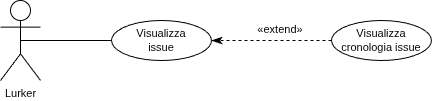

The diagram above was exported from draw.io. Its source (the exported page's mxGraphModel, read from the mxfile embedded in the PNG):
<mxGraphModel dx="1414" dy="731" grid="1" gridSize="10" guides="1" tooltips="1" connect="1" arrows="1" fold="1" page="1" pageScale="1" pageWidth="827" pageHeight="1169" math="0" shadow="0">
  <root>
    <mxCell id="0" />
    <mxCell id="1" parent="0" />
    <mxCell id="v9aTdKNRiK239Zin1d2a-2" edge="1" parent="1" source="v9aTdKNRiK239Zin1d2a-6" style="rounded=0;orthogonalLoop=1;jettySize=auto;html=1;exitX=0.5;exitY=0.5;exitDx=0;exitDy=0;exitPerimeter=0;entryX=0;entryY=0.5;entryDx=0;entryDy=0;fontStyle=0;fontSize=11;endArrow=none;endFill=0;labelBackgroundColor=default;" target="hd7bEA4KfRG2fHZ8HcpM-1">
      <mxGeometry relative="1" as="geometry">
        <mxPoint x="590" y="83" as="targetPoint" />
      </mxGeometry>
    </mxCell>
    <mxCell id="v9aTdKNRiK239Zin1d2a-6" parent="1" style="shape=umlActor;verticalLabelPosition=bottom;verticalAlign=top;html=1;outlineConnect=0;fontStyle=0;fontSize=11;labelBackgroundColor=none;fillColor=none;" value="Lurker" vertex="1">
      <mxGeometry height="80" width="40" x="360" y="43" as="geometry" />
    </mxCell>
    <mxCell id="hd7bEA4KfRG2fHZ8HcpM-1" parent="1" style="ellipse;whiteSpace=wrap;html=1;align=center;fontStyle=0;fontSize=11;labelBackgroundColor=none;fillColor=none;" value="Visualizza&lt;div&gt;issue&lt;/div&gt;" vertex="1">
      <mxGeometry height="40" width="100" x="471" y="63" as="geometry" />
    </mxCell>
    <mxCell id="hd7bEA4KfRG2fHZ8HcpM-2" edge="1" parent="1" source="hd7bEA4KfRG2fHZ8HcpM-3" style="rounded=0;orthogonalLoop=1;jettySize=auto;html=1;exitX=0;exitY=0.5;exitDx=0;exitDy=0;entryX=1;entryY=0.5;entryDx=0;entryDy=0;fontStyle=0;fontSize=11;dashed=1;labelBackgroundColor=default;endArrow=classicThin;endFill=1;endSize=8;" target="hd7bEA4KfRG2fHZ8HcpM-1" value="">
      <mxGeometry relative="1" x="-0.2222" y="-17" as="geometry">
        <mxPoint as="offset" />
      </mxGeometry>
    </mxCell>
    <mxCell id="hd7bEA4KfRG2fHZ8HcpM-3" parent="1" style="ellipse;whiteSpace=wrap;html=1;align=center;fontStyle=0;fontSize=11;labelBackgroundColor=none;fillColor=none;" value="Visualizza cronologia issue" vertex="1">
      <mxGeometry height="40" width="100" x="691" y="63" as="geometry" />
    </mxCell>
    <mxCell id="hd7bEA4KfRG2fHZ8HcpM-6" parent="1" style="text;html=1;whiteSpace=wrap;align=center;verticalAlign=middle;rounded=0;fontStyle=0;rotation=0;fontSize=11;labelBackgroundColor=none;" value="«extend» " vertex="1">
      <mxGeometry height="30" width="60" x="610" y="57" as="geometry" />
    </mxCell>
  </root>
</mxGraphModel>